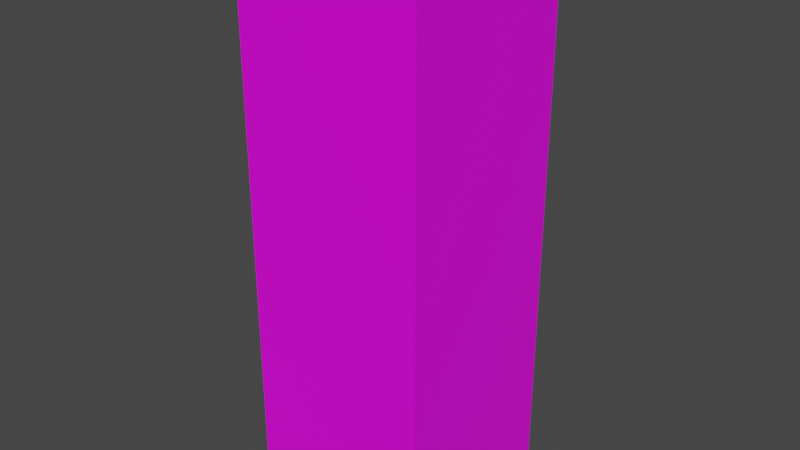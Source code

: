 # Source: cobble_road_block.blend  (saved by Blender 2.80.75; exported with 4.5.12 LTS)
import bpy
from mathutils import Matrix  # noqa: F401  (used for matrix-valued properties, if any)

bpy.ops.wm.read_factory_settings(use_empty=True)
scene = bpy.context.scene
scene.name = 'Scene'

# ---- collections
col_collection = bpy.data.collections.new('Collection'); scene.collection.children.link(col_collection)

# ---- images (referenced by path relative to the original .blend; pixels are not part of the script)
import os
ASSET_DIR = os.environ.get("B2B_ASSET_DIR", "")  # directory of the original .blend (textures are referenced by path, not embedded)
HERE = os.path.dirname(os.path.abspath(__file__))  # packed textures are extracted next to this script under _unpacked/

def load_image(name, relpath, width, height, colorspace="sRGB"):
    """Load a texture the original file referenced (path relative to the .blend, or extracted next to this script)."""
    p = next((c for c in (os.path.join(HERE, relpath), os.path.join(ASSET_DIR, relpath)) if relpath and os.path.exists(c)), "")
    if p:
        img = bpy.data.images.load(p, check_existing=True)
        img.name = name
    else:  # same state as the original file: an image datablock whose file is absent (Cycles renders it pink)
        img = bpy.data.images.new(name, width, height)
        img.source = "FILE"
        img.filepath = "//" + (relpath or name)
    img.colorspace_settings.name = colorspace
    return img
img_cracked_stone_jpg = load_image('cracked_stone.jpg', 'cracked_stone.jpg', 1024, 1024, 'sRGB')

# ---- materials (node trees are filled in below, after node groups)
mat_crackedstone = bpy.data.materials.new('CrackedStone')
mat_crackedstone.alpha_threshold = 0.0
mat_crackedstone.use_transparent_shadow = False
mat_crackedstone.line_color = (0.0, 0.0, 0.0, 1.0)

# ---- material node trees
mat_crackedstone.use_nodes = True; mat_crackedstone.node_tree.nodes.clear()
_N = mat_crackedstone.node_tree.nodes; _L = mat_crackedstone.node_tree.links
n0 = _N.new('ShaderNodeOutputMaterial'); n0.name = 'Material Output'; n0.location = (300, 300)
n1 = _N.new('ShaderNodeBsdfPrincipled'); n1.name = 'Principled BSDF'; n1.location = (10, 300)
n1.distribution = 'GGX'
n1.subsurface_method = 'BURLEY'
n1.inputs[2].default_value = 0.4
n1.inputs[3].default_value = 1.45
n1.inputs[27].default_value = (0.0, 0.0, 0.0, 1.0)
n1.inputs[28].default_value = 1.0
n2 = _N.new('ShaderNodeTexImage'); n2.name = 'Image Texture'; n2.location = (-280, 270)
n2.image = img_cracked_stone_jpg
_L.new(n1.outputs[0], n0.inputs[0])
_L.new(n2.outputs[0], n1.inputs[0])
n0.is_active_output = True

# ---- world
world_world = bpy.data.worlds.new('World'); scene.world = world_world
world_world.use_nodes = True; world_world.node_tree.nodes.clear()
_N = world_world.node_tree.nodes; _L = world_world.node_tree.links
n0 = _N.new('ShaderNodeOutputWorld'); n0.name = 'World Output'; n0.location = (300, 300)
n1 = _N.new('ShaderNodeBackground'); n1.name = 'Background'; n1.location = (10, 300)
n1.inputs[0].default_value = (0.05088, 0.05088, 0.05088, 1.0)
_L.new(n1.outputs[0], n0.inputs[0])
n0.is_active_output = True
world_world.color = (0.05088, 0.05088, 0.05088)
world_world.use_sun_shadow = False
world_world.sun_shadow_jitter_overblur = 0.0

# ---- meshes
me_cube = bpy.data.meshes.new('Cube')
me_cube.from_pydata([(1.0, 1.0, 1.0), (1.0, 1.0, -1.0), (1.0, -1.0, 1.0), (1.0, -1.0, -1.0), (-1.0, 1.0, 1.0), (-1.0, 1.0, -1.0), (-1.0, -1.0, 1.0), (-1.0, -1.0, -1.0)], [], [(0, 4, 6, 2), (3, 2, 6, 7), (7, 6, 4, 5), (5, 1, 3, 7), (1, 0, 2, 3), (5, 4, 0, 1)])
_uv = me_cube.uv_layers.new(name='UVMap')
_uv.uv.foreach_set('vector', [0.02381, -1.054, 0.9762, -1.054, 0.9762, -0.1012, 0.02381, -0.1012, 0.02381, -0.1012, 0.9762, -0.1012, 0.9762, 0.8512, 0.02381, 0.8512, 0.02381, 0.8512, 0.9762, 0.8512, 0.9762, 1.804, 0.02381, 1.804, 0.375, 0.75, 0.625, 0.75, 0.625, 1.0, 0.375, 1.0, -0.9286, 0.8512, 0.02381, 0.8512, 0.02381, 1.804, -0.9286, 1.804, 0.9762, 0.8512, 1.929, 0.8512, 1.929, 1.804, 0.9762, 1.804])
me_cube.materials.append(mat_crackedstone)
me_cube.use_remesh_preserve_volume = False
me_cube.use_remesh_preserve_attributes = False
me_cube.use_mirror_vertex_groups = False
me_cube.update()

# ---- objects
ob_cube = bpy.data.objects.new('Cube', me_cube)

# ---- transforms, parenting, visibility, modifiers, constraints
ob_cube.location = (0.0, 0.0, 0.0)
ob_cube.scale = (100.0, 100.0, 300.0)
ob_cube.lock_rotations_4d = False
ob_cube.empty_display_type = 'ARROWS'
ob_cube.lineart.crease_threshold = 0.0

# ---- collection membership
col_collection.objects.link(ob_cube)

# ---- scene / render settings (as saved in the file)
scene.frame_start = 1; scene.frame_end = 250; scene.frame_set(1)
scene.render.engine = 'BLENDER_EEVEE_NEXT'
scene.cycles.use_denoising = False
scene.cycles.samples = 128
scene.cycles.sampling_pattern = 'TABULATED_SOBOL'
scene.cycles.use_adaptive_sampling = False
scene.cycles.use_light_tree = False
scene.view_settings.view_transform = 'Filmic'
bpy.context.view_layer.update()

# ---- added for rendering (the .blend has no active camera and no usable light): camera, sun
cam_auto = bpy.data.cameras.new('AutoCamera')
cam_auto.lens = 50.0
cam_auto.sensor_width = 36.0
cam_auto.clip_end = 10770.8
ob_auto_camera = bpy.data.objects.new('AutoCamera', cam_auto)
scene.collection.objects.link(ob_auto_camera)
ob_auto_camera.location = (613.725, -736.47, 490.98)
ob_auto_camera.rotation_euler = (1.09748, -7.21219e-08, 0.694738)
scene.camera = ob_auto_camera
light_auto_sun = bpy.data.lights.new('AutoSun', 'SUN')
light_auto_sun.energy = 3.0
light_auto_sun.angle = 0.0523599
ob_auto_sun = bpy.data.objects.new('AutoSun', light_auto_sun)
scene.collection.objects.link(ob_auto_sun)
ob_auto_sun.rotation_euler = (0.872665, 0.174533, 0.523599)
bpy.context.view_layer.update()
